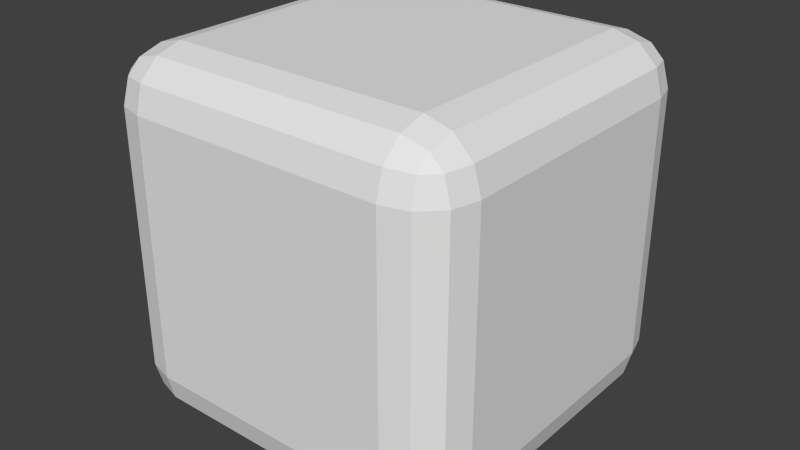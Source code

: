 # Source: dice.blend  (saved by Blender 2.72.0; exported with 4.5.12 LTS)
import bpy
from mathutils import Matrix  # noqa: F401  (used for matrix-valued properties, if any)

bpy.ops.wm.read_factory_settings(use_empty=True)
scene = bpy.context.scene
scene.name = 'Scene'

# ---- collections
col_collection_1 = bpy.data.collections.new('Collection 1'); scene.collection.children.link(col_collection_1)

# ---- materials (node trees are filled in below, after node groups)
mat_material = bpy.data.materials.new('Material')
mat_material.alpha_threshold = 0.0
mat_material.use_transparent_shadow = False
mat_material.preview_render_type = 'CUBE'
mat_material.roughness = 0.5
mat_material.line_color = (0.0, 0.0, 0.0, 1.0)

# ---- material node trees

# ---- world
world_world = bpy.data.worlds.new('World'); scene.world = world_world
world_world.color = (0.05088, 0.05088, 0.05088)
world_world.use_sun_shadow = False
world_world.sun_shadow_jitter_overblur = 0.0
world_world.cycles.sampling_method = 'MANUAL'
world_world.cycles.sample_map_resolution = 256

# ---- meshes
me_cube = bpy.data.meshes.new('Cube')
me_cube.from_pydata([(0.5, 0.7, 0.2), (0.7, 0.5, 0.2), (0.5, 0.5, 0.0), (0.5999, 0.6733, 0.2), (0.5, 0.6733, 0.1001), (0.5956, 0.6473, 0.1044), (0.6733, 0.5, 0.1001), (0.6733, 0.5999, 0.2), (0.6473, 0.5956, 0.1044), (0.5, 0.5999, 0.02672), (0.5999, 0.5, 0.02672), (0.5956, 0.5956, 0.05267), (0.5, -0.5, 0.0), (0.7, -0.5, 0.2), (0.5, -0.7, 0.2), (0.5999, -0.5, 0.02672), (0.5, -0.5999, 0.02672), (0.5956, -0.5956, 0.05267), (0.6733, -0.5999, 0.2), (0.6733, -0.5, 0.1001), (0.6473, -0.5956, 0.1044), (0.5, -0.6733, 0.1001), (0.5999, -0.6733, 0.2), (0.5956, -0.6473, 0.1044), (-0.5, -0.5, 0.0), (-0.5, -0.7, 0.2), (-0.7, -0.5, 0.2), (-0.5, -0.5999, 0.02672), (-0.5999, -0.5, 0.02672), (-0.5956, -0.5956, 0.05267), (-0.5999, -0.6733, 0.2), (-0.5, -0.6733, 0.1001), (-0.5956, -0.6473, 0.1044), (-0.6733, -0.5, 0.1001), (-0.6733, -0.5999, 0.2), (-0.6473, -0.5956, 0.1044), (-0.5, 0.5, 0.0), (-0.7, 0.5, 0.2), (-0.5, 0.7, 0.2), (-0.5999, 0.5, 0.02672), (-0.5, 0.5999, 0.02672), (-0.5956, 0.5956, 0.05267), (-0.6733, 0.5999, 0.2), (-0.6733, 0.5, 0.1001), (-0.6473, 0.5956, 0.1044), (-0.5, 0.6733, 0.1001), (-0.5999, 0.6733, 0.2), (-0.5956, 0.6473, 0.1044), (0.5, 0.5, 1.4), (0.7, 0.5, 1.2), (0.5, 0.7, 1.2), (0.5999, 0.5, 1.373), (0.5, 0.5999, 1.373), (0.5956, 0.5956, 1.347), (0.6733, 0.5999, 1.2), (0.6733, 0.5, 1.3), (0.6473, 0.5956, 1.296), (0.5, 0.6733, 1.3), (0.5999, 0.6733, 1.2), (0.5956, 0.6473, 1.296), (0.5, -0.5, 1.4), (0.5, -0.7, 1.2), (0.7, -0.5, 1.2), (0.5, -0.5999, 1.373), (0.5999, -0.5, 1.373), (0.5956, -0.5956, 1.347), (0.5999, -0.6733, 1.2), (0.5, -0.6733, 1.3), (0.5956, -0.6473, 1.296), (0.6733, -0.5, 1.3), (0.6733, -0.5999, 1.2), (0.6473, -0.5956, 1.296), (-0.5, -0.5, 1.4), (-0.7, -0.5, 1.2), (-0.5, -0.7, 1.2), (-0.5999, -0.5, 1.373), (-0.5, -0.5999, 1.373), (-0.5956, -0.5956, 1.347), (-0.6733, -0.5999, 1.2), (-0.6733, -0.5, 1.3), (-0.6473, -0.5956, 1.296), (-0.5, -0.6733, 1.3), (-0.5999, -0.6733, 1.2), (-0.5956, -0.6473, 1.296), (-0.5, 0.7, 1.2), (-0.7, 0.5, 1.2), (-0.5, 0.5, 1.4), (-0.5999, 0.6733, 1.2), (-0.5, 0.6733, 1.3), (-0.5956, 0.6473, 1.296), (-0.6733, 0.5, 1.3), (-0.6733, 0.5999, 1.2), (-0.6473, 0.5956, 1.296), (-0.5, 0.5999, 1.373), (-0.5999, 0.5, 1.373), (-0.5956, 0.5956, 1.347)], [], [(50, 0, 38, 84), (62, 13, 1, 49), (86, 72, 60, 48), (74, 25, 14, 61), (85, 37, 26, 73), (0, 3, 5, 4), (3, 7, 8, 5), (1, 6, 8, 7), (6, 10, 11, 8), (2, 9, 11, 10), (9, 4, 5, 11), (5, 8, 11), (12, 15, 17, 16), (15, 19, 20, 17), (13, 18, 20, 19), (18, 22, 23, 20), (14, 21, 23, 22), (21, 16, 17, 23), (17, 20, 23), (24, 27, 29, 28), (27, 31, 32, 29), (25, 30, 32, 31), (30, 34, 35, 32), (26, 33, 35, 34), (33, 28, 29, 35), (29, 32, 35), (36, 39, 41, 40), (39, 43, 44, 41), (37, 42, 44, 43), (42, 46, 47, 44), (38, 45, 47, 46), (45, 40, 41, 47), (41, 44, 47), (48, 51, 53, 52), (51, 55, 56, 53), (49, 54, 56, 55), (54, 58, 59, 56), (50, 57, 59, 58), (57, 52, 53, 59), (53, 56, 59), (60, 63, 65, 64), (63, 67, 68, 65), (61, 66, 68, 67), (66, 70, 71, 68), (62, 69, 71, 70), (69, 64, 65, 71), (65, 68, 71), (72, 75, 77, 76), (75, 79, 80, 77), (73, 78, 80, 79), (78, 82, 83, 80), (74, 81, 83, 82), (81, 76, 77, 83), (77, 80, 83), (84, 87, 89, 88), (87, 91, 92, 89), (85, 90, 92, 91), (90, 94, 95, 92), (86, 93, 95, 94), (93, 88, 89, 95), (89, 92, 95), (85, 73, 79, 90), (90, 79, 75, 94), (94, 75, 72, 86), (74, 61, 67, 81), (81, 67, 63, 76), (76, 63, 60, 72), (62, 49, 55, 69), (69, 55, 51, 64), (64, 51, 48, 60), (50, 84, 88, 57), (57, 88, 93, 52), (52, 93, 86, 48), (1, 13, 19, 6), (6, 19, 15, 10), (10, 15, 12, 2), (14, 25, 31, 21), (21, 31, 27, 16), (16, 27, 24, 12), (26, 37, 43, 33), (33, 43, 39, 28), (28, 39, 36, 24), (38, 0, 4, 45), (45, 4, 9, 40), (40, 9, 2, 36), (49, 1, 7, 54), (54, 7, 3, 58), (58, 3, 0, 50), (84, 38, 46, 87), (87, 46, 42, 91), (91, 42, 37, 85), (73, 26, 34, 78), (78, 34, 30, 82), (82, 30, 25, 74), (61, 14, 22, 66), (66, 22, 18, 70), (70, 18, 13, 62), (2, 12, 24, 36)])
_uv = me_cube.uv_layers.new(name='UVMap')
_uv.uv.foreach_set('vector', [0.6816, 0.6298, 0.5108, 0.6298, 0.5108, 0.4082, 0.6816, 0.4082, 0.6816, 0.94, 0.5108, 0.94, 0.5108, 0.7184, 0.6816, 0.7184, 0.75, 0.4082, 0.9208, 0.4082, 0.9208, 0.6298, 0.75, 0.6298, 0.03237, 0.4082, 0.2032, 0.4082, 0.2032, 0.6298, 0.03237, 0.6298, 0.6816, 0.3195, 0.5108, 0.3195, 0.5108, 0.09794, 0.6816, 0.09794, 0.5108, 0.6298, 0.5108, 0.6519, 0.4944, 0.651, 0.4937, 0.6298, 0.5108, 0.6519, 0.5108, 0.6963, 0.4944, 0.6972, 0.4944, 0.651, 0.5108, 0.7184, 0.4937, 0.7184, 0.4944, 0.6972, 0.5108, 0.6963, 0.4937, 0.7184, 0.4812, 0.7184, 0.4856, 0.6972, 0.4944, 0.6972, 0.4424, 0.6298, 0.4595, 0.6298, 0.4588, 0.651, 0.4424, 0.6519, 0.4595, 0.6298, 0.472, 0.6298, 0.4676, 0.651, 0.4588, 0.651, 0.4944, 0.651, 0.4588, 0.6624, 0.4588, 0.651, 0.2716, 0.6298, 0.2716, 0.6519, 0.2552, 0.651, 0.2545, 0.6298, 0.2716, 0.6519, 0.2716, 0.6682, 0.2552, 0.6624, 0.2552, 0.651, 0.5108, 0.94, 0.5108, 0.9621, 0.4944, 0.9612, 0.4937, 0.94, 0.5108, 0.9621, 0.5108, 0.9784, 0.4944, 0.9727, 0.4944, 0.9612, 0.2032, 0.6298, 0.2203, 0.6298, 0.2196, 0.651, 0.2032, 0.6519, 0.2203, 0.6298, 0.2328, 0.6298, 0.2284, 0.651, 0.2196, 0.651, 0.2284, 0.651, 0.2196, 0.6624, 0.2196, 0.651, 0.2716, 0.4082, 0.2545, 0.4082, 0.2552, 0.387, 0.2716, 0.386, 0.2545, 0.4082, 0.242, 0.4082, 0.2464, 0.387, 0.2552, 0.387, 0.2032, 0.4082, 0.2032, 0.386, 0.2196, 0.387, 0.2203, 0.4082, 0.2032, 0.386, 0.2032, 0.3698, 0.2196, 0.3755, 0.2196, 0.387, 0.5108, 0.09794, 0.4937, 0.09794, 0.4944, 0.07675, 0.5108, 0.07581, 0.4937, 0.09794, 0.4812, 0.09794, 0.4856, 0.07675, 0.4944, 0.07675, 0.4856, 0.07675, 0.4944, 0.0653, 0.4944, 0.07675, 0.4424, 0.4082, 0.4424, 0.386, 0.4588, 0.387, 0.4595, 0.4082, 0.4424, 0.386, 0.4424, 0.3698, 0.4588, 0.3755, 0.4588, 0.387, 0.5108, 0.3195, 0.5108, 0.3417, 0.4944, 0.3407, 0.4937, 0.3195, 0.5108, 0.3417, 0.5108, 0.3579, 0.4944, 0.3522, 0.4944, 0.3407, 0.5108, 0.4082, 0.4937, 0.4082, 0.4944, 0.387, 0.5108, 0.386, 0.4937, 0.4082, 0.4595, 0.4082, 0.4588, 0.387, 0.4944, 0.387, 0.4856, 0.387, 0.4944, 0.3755, 0.4944, 0.387, 0.75, 0.6298, 0.75, 0.6519, 0.7336, 0.651, 0.7329, 0.6298, 0.75, 0.6519, 0.75, 0.6682, 0.7336, 0.6624, 0.7336, 0.651, 0.6816, 0.7184, 0.6816, 0.6963, 0.698, 0.6972, 0.6987, 0.7184, 0.6816, 0.6963, 0.6816, 0.68, 0.698, 0.6858, 0.698, 0.6972, 0.6816, 0.6298, 0.6987, 0.6298, 0.698, 0.651, 0.6816, 0.6519, 0.6987, 0.6298, 0.7329, 0.6298, 0.7336, 0.651, 0.698, 0.651, 0.7068, 0.651, 0.698, 0.6624, 0.698, 0.651, 0.9208, 0.6298, 0.9379, 0.6298, 0.9372, 0.651, 0.9208, 0.6519, 0.9379, 0.6298, 0.9505, 0.6298, 0.946, 0.651, 0.9372, 0.651, 0.03237, 0.6298, 0.03237, 0.6519, 0.01603, 0.651, 0.01531, 0.6298, 0.03237, 0.6519, 0.03237, 0.6682, 0.01603, 0.6624, 0.01603, 0.651, 0.6816, 0.94, 0.6987, 0.94, 0.698, 0.9612, 0.6816, 0.9621, 0.6987, 0.94, 0.7112, 0.94, 0.7068, 0.9612, 0.698, 0.9612, 0.7068, 0.9612, 0.698, 0.9727, 0.698, 0.9612, 0.9208, 0.4082, 0.9208, 0.386, 0.9372, 0.387, 0.9379, 0.4082, 0.9208, 0.386, 0.9208, 0.3698, 0.9372, 0.3755, 0.9372, 0.387, 0.6816, 0.09794, 0.6816, 0.07581, 0.698, 0.07675, 0.6987, 0.09794, 0.6816, 0.07581, 0.6816, 0.05954, 0.698, 0.0653, 0.698, 0.07675, 0.03237, 0.4082, 0.01531, 0.4082, 0.01603, 0.387, 0.03237, 0.386, 0.01531, 0.4082, 0.002763, 0.4082, 0.007198, 0.387, 0.01603, 0.387, 0.007198, 0.387, 0.01603, 0.3755, 0.01603, 0.387, 0.6816, 0.4082, 0.6816, 0.386, 0.698, 0.387, 0.6987, 0.4082, 0.6816, 0.386, 0.6816, 0.3417, 0.698, 0.3407, 0.698, 0.387, 0.6816, 0.3195, 0.6987, 0.3195, 0.698, 0.3407, 0.6816, 0.3417, 0.6987, 0.3195, 0.7112, 0.3195, 0.7068, 0.3407, 0.698, 0.3407, 0.75, 0.4082, 0.7329, 0.4082, 0.7336, 0.387, 0.75, 0.386, 0.7329, 0.4082, 0.7204, 0.4082, 0.7248, 0.387, 0.7336, 0.387, 0.698, 0.387, 0.7336, 0.3755, 0.7336, 0.387, 0.6816, 0.3195, 0.6816, 0.09794, 0.6987, 0.09794, 0.6987, 0.3195, 0.6987, 0.3195, 0.6987, 0.09794, 0.7112, 0.09794, 0.7112, 0.3195, 0.75, 0.386, 0.9208, 0.386, 0.9208, 0.4082, 0.75, 0.4082, 0.03237, 0.4082, 0.03237, 0.6298, 0.01531, 0.6298, 0.01531, 0.4082, 0.01531, 0.4082, 0.01531, 0.6298, 0.002763, 0.6298, 0.002763, 0.4082, 0.9379, 0.4082, 0.9379, 0.6298, 0.9208, 0.6298, 0.9208, 0.4082, 0.6816, 0.94, 0.6816, 0.7184, 0.6987, 0.7184, 0.6987, 0.94, 0.6987, 0.94, 0.6987, 0.7184, 0.7112, 0.7184, 0.7112, 0.94, 0.9208, 0.6519, 0.75, 0.6519, 0.75, 0.6298, 0.9208, 0.6298, 0.6816, 0.6298, 0.6816, 0.4082, 0.6987, 0.4082, 0.6987, 0.6298, 0.6987, 0.6298, 0.6987, 0.4082, 0.7329, 0.4082, 0.7329, 0.6298, 0.7329, 0.6298, 0.7329, 0.4082, 0.75, 0.4082, 0.75, 0.6298, 0.5108, 0.7184, 0.5108, 0.94, 0.4937, 0.94, 0.4937, 0.7184, 0.4937, 0.7184, 0.4937, 0.94, 0.4812, 0.94, 0.4812, 0.7184, 0.4424, 0.6519, 0.2716, 0.6519, 0.2716, 0.6298, 0.4424, 0.6298, 0.2032, 0.6298, 0.2032, 0.4082, 0.2203, 0.4082, 0.2203, 0.6298, 0.2203, 0.6298, 0.2203, 0.4082, 0.2545, 0.4082, 0.2545, 0.6298, 0.2545, 0.6298, 0.2545, 0.4082, 0.2716, 0.4082, 0.2716, 0.6298, 0.5108, 0.09794, 0.5108, 0.3195, 0.4937, 0.3195, 0.4937, 0.09794, 0.4937, 0.09794, 0.4937, 0.3195, 0.4812, 0.3195, 0.4812, 0.09794, 0.2716, 0.386, 0.4424, 0.386, 0.4424, 0.4082, 0.2716, 0.4082, 0.5108, 0.4082, 0.5108, 0.6298, 0.4937, 0.6298, 0.4937, 0.4082, 0.4937, 0.4082, 0.4937, 0.6298, 0.4595, 0.6298, 0.4595, 0.4082, 0.4595, 0.4082, 0.4595, 0.6298, 0.4424, 0.6298, 0.4424, 0.4082, 0.6816, 0.7184, 0.5108, 0.7184, 0.5108, 0.6963, 0.6816, 0.6963, 0.6816, 0.6963, 0.5108, 0.6963, 0.5108, 0.6519, 0.6816, 0.6519, 0.6816, 0.6519, 0.5108, 0.6519, 0.5108, 0.6298, 0.6816, 0.6298, 0.6816, 0.4082, 0.5108, 0.4082, 0.5108, 0.386, 0.6816, 0.386, 0.6816, 0.386, 0.5108, 0.386, 0.5108, 0.3417, 0.6816, 0.3417, 0.6816, 0.3417, 0.5108, 0.3417, 0.5108, 0.3195, 0.6816, 0.3195, 0.6816, 0.09794, 0.5108, 0.09794, 0.5108, 0.07581, 0.6816, 0.07581, 0.6816, 0.07581, 0.5108, 0.07581, 0.5108, 0.05954, 0.6816, 0.05954, 0.03237, 0.386, 0.2032, 0.386, 0.2032, 0.4082, 0.03237, 0.4082, 0.03237, 0.6298, 0.2032, 0.6298, 0.2032, 0.6519, 0.03237, 0.6519, 0.03237, 0.6519, 0.2032, 0.6519, 0.2032, 0.6682, 0.03237, 0.6682, 0.6816, 0.9621, 0.5108, 0.9621, 0.5108, 0.94, 0.6816, 0.94, 0.4424, 0.6298, 0.2716, 0.6298, 0.2716, 0.4082, 0.4424, 0.4082])
me_cube.materials.append(mat_material)
me_cube.use_remesh_preserve_volume = False
me_cube.use_remesh_preserve_attributes = False
me_cube.use_mirror_vertex_groups = False
me_cube.update()

# ---- objects
ob_cube = bpy.data.objects.new('Cube', me_cube)

# ---- transforms, parenting, visibility, modifiers, constraints
ob_cube.location = (0.0, 0.0, 0.0)
ob_cube.scale = (0.5, 0.5, 0.5)
ob_cube.lock_rotations_4d = False
ob_cube.empty_display_type = 'ARROWS'
ob_cube.lineart.crease_threshold = 0.0
_m = ob_cube.modifiers.new('Collision', 'COLLISION')

# ---- collection membership
col_collection_1.objects.link(ob_cube)

# ---- scene / render settings (as saved in the file)
scene.frame_start = 1; scene.frame_end = 250; scene.frame_set(1)
scene.render.engine = 'BLENDER_EEVEE_NEXT'
scene.render.image_settings.color_mode = 'RGB'
scene.render.image_settings.compression = 90
scene.render.resolution_percentage = 50
scene.render.dither_intensity = 0.0
scene.render.bake_margin = 2
scene.render.bake_bias = 0.0
scene.cycles.use_denoising = False
scene.cycles.samples = 10
scene.cycles.sampling_pattern = 'TABULATED_SOBOL'
scene.cycles.light_sampling_threshold = 0.0
scene.cycles.use_adaptive_sampling = False
scene.cycles.use_light_tree = False
scene.cycles.blur_glossy = 0.0
scene.cycles.volume_bounces = 1
scene.cycles.pixel_filter_type = 'GAUSSIAN'
scene.cycles.sample_clamp_indirect = 0.0
scene.view_settings.view_transform = 'Standard'
bpy.context.view_layer.update()

# ---- added for rendering (the .blend has no active camera and no usable light): camera, sun
cam_auto = bpy.data.cameras.new('AutoCamera')
cam_auto.lens = 50.0
cam_auto.sensor_width = 36.0
cam_auto.clip_end = 1000.0
ob_auto_camera = bpy.data.objects.new('AutoCamera', cam_auto)
scene.collection.objects.link(ob_auto_camera)
ob_auto_camera.location = (1.12178, -1.34613, 1.24742)
ob_auto_camera.rotation_euler = (1.09748, -7.21219e-08, 0.694738)
scene.camera = ob_auto_camera
light_auto_sun = bpy.data.lights.new('AutoSun', 'SUN')
light_auto_sun.energy = 3.0
light_auto_sun.angle = 0.0523599
ob_auto_sun = bpy.data.objects.new('AutoSun', light_auto_sun)
scene.collection.objects.link(ob_auto_sun)
ob_auto_sun.rotation_euler = (0.872665, 0.174533, 0.523599)
bpy.context.view_layer.update()

